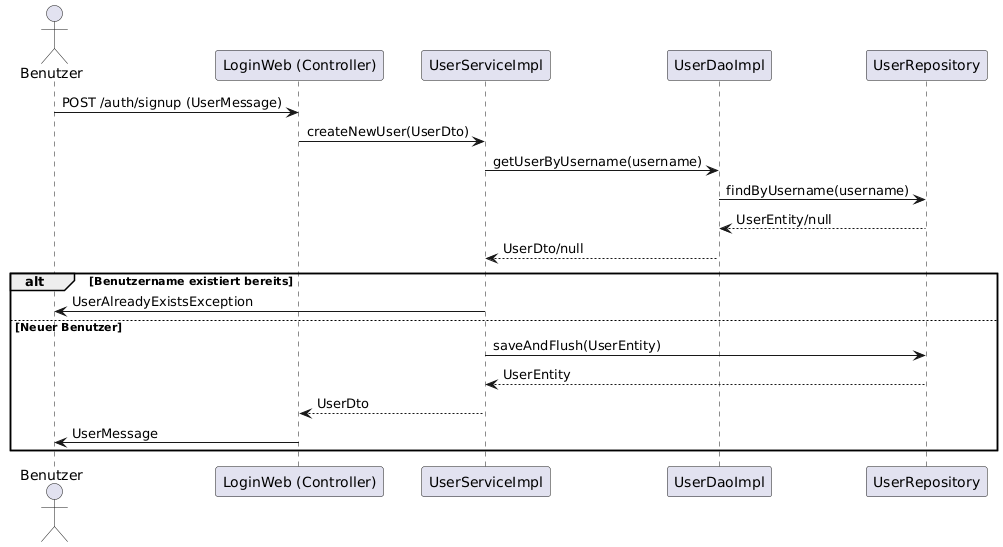

The diagram above was rendered by PlantUML. Its source (embedded in the PNG):
@startuml
actor Benutzer
participant "LoginWeb (Controller)" as LoginWeb
participant "UserServiceImpl" as Service
participant "UserDaoImpl" as Dao
participant "UserRepository" as Repo

Benutzer -> LoginWeb: POST /auth/signup (UserMessage)
LoginWeb -> Service: createNewUser(UserDto)
Service -> Dao: getUserByUsername(username)
Dao -> Repo: findByUsername(username)
Repo --> Dao: UserEntity/null
Dao --> Service: UserDto/null

alt Benutzername existiert bereits
    Service -> Benutzer: UserAlreadyExistsException
else Neuer Benutzer
    Service -> Repo: saveAndFlush(UserEntity)
    Repo --> Service: UserEntity
    Service --> LoginWeb: UserDto
    LoginWeb -> Benutzer: UserMessage
end
@enduml